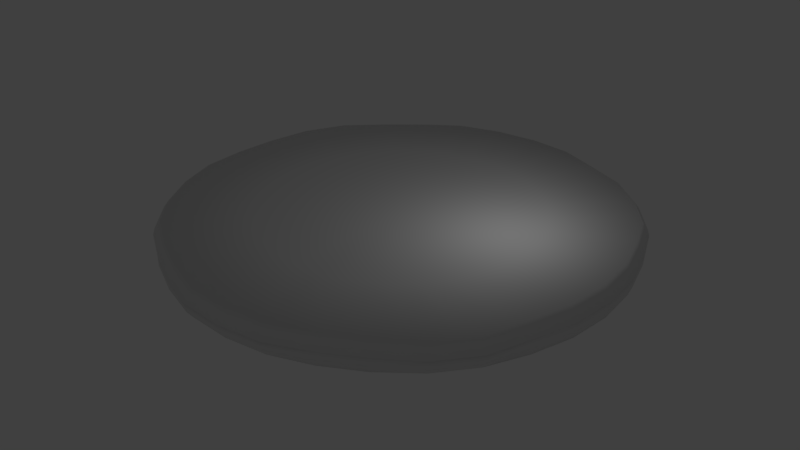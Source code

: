 # Source: pizza3d.blend  (saved by Blender 2.78.0; exported with 4.5.12 LTS)
import bpy
from mathutils import Matrix  # noqa: F401  (used for matrix-valued properties, if any)

bpy.ops.wm.read_factory_settings(use_empty=True)
scene = bpy.context.scene
scene.name = 'Scene'

# ---- collections
col_collection_1 = bpy.data.collections.new('Collection 1'); scene.collection.children.link(col_collection_1)

# ---- world
world_world = bpy.data.worlds.new('World'); scene.world = world_world
world_world.color = (0.05088, 0.05088, 0.05088)
world_world.use_sun_shadow = False
world_world.sun_shadow_jitter_overblur = 0.0
world_world.cycles.sampling_method = 'MANUAL'

# ---- lights
light_lamp = bpy.data.lights.new('Lamp', 'POINT')
light_lamp.transmission_factor = 0.0
light_lamp.cutoff_distance = 30.0
light_lamp.energy = 100.0
light_lamp.shadow_buffer_clip_start = 1.001
light_lamp.shadow_soft_size = 0.1
light_lamp.shadow_maximum_resolution = 0.006
light_lamp.use_absolute_resolution = True

# ---- meshes
me_circle = bpy.data.meshes.new('Circle')
me_circle.from_pydata([(-0.0008066, 1.175, 0.05083), (-0.2293, 1.153, 0.05083), (-0.4491, 1.086, 0.05083), (-0.6149, 0.9707, 0.05083), (-0.7924, 0.825, 0.05083), (-0.9748, 0.6549, 0.05083), (-1.083, 0.4523, 0.05083), (-1.131, 0.2326, 0.05083), (-1.154, 0.004054, 0.05083), (-1.15, -0.2245, 0.05083), (-1.083, -0.4442, 0.05083), (-0.9748, -0.6467, 0.05083), (-0.8291, -0.8243, 0.05083), (-0.6332, -0.9552, 0.05083), (-0.4307, -1.063, 0.05083), (-0.2293, -1.145, 0.05083), (-0.000806, -1.167, 0.05083), (0.2277, -1.145, 0.05083), (0.4218, -1.063, 0.05083), (0.6243, -0.9552, 0.05083), (0.8275, -0.8243, 0.05083), (0.9732, -0.6467, 0.05083), (1.048, -0.4295, 0.05083), (1.115, -0.2098, 0.05083), (1.138, 0.01875, 0.05083), (1.115, 0.2473, 0.05083), (1.048, 0.467, 0.05083), (0.9732, 0.6549, 0.05083), (0.8275, 0.8324, 0.05083), (0.65, 0.978, 0.05083), (0.4401, 1.068, 0.05083), (0.2277, 1.153, 0.05083), (-0.0008065, 0.7333, 0.06042), (-0.1431, 0.7193, 0.06042), (-0.2799, 0.6778, 0.06042), (-0.4059, 0.6104, 0.06042), (-0.5165, 0.5197, 0.06042), (-0.6071, 0.4092, 0.06042), (-0.6745, 0.2831, 0.06042), (-0.716, 0.1463, 0.06042), (-0.73, 0.004054, 0.06042), (-0.716, -0.1382, 0.06042), (-0.6745, -0.275, 0.06042), (-0.6071, -0.4011, 0.06042), (-0.5165, -0.5116, 0.06042), (-0.4059, -0.6023, 0.06042), (-0.2799, -0.6697, 0.06042), (-0.1431, -0.7112, 0.06042), (-0.0008061, -0.7252, 0.06042), (0.1413, -0.7101, 0.05403), (0.2783, -0.6697, 0.06042), (0.4043, -0.6023, 0.06042), (0.5148, -0.5116, 0.06042), (0.6055, -0.4011, 0.06042), (0.6729, -0.275, 0.06042), (0.7144, -0.1382, 0.06042), (0.7284, 0.004055, 0.06042), (0.7144, 0.1463, 0.06042), (0.6729, 0.2831, 0.06042), (0.6055, 0.4092, 0.06042), (0.5148, 0.5197, 0.06042), (0.4043, 0.6104, 0.06042), (0.2783, 0.6778, 0.06042), (0.1415, 0.7193, 0.06042), (-0.0008065, 0.2971, 0.06042), (-0.05797, 0.2915, 0.06042), (-0.1129, 0.2748, 0.06042), (-0.1636, 0.2477, 0.06042), (-0.208, 0.2113, 0.06042), (-0.2445, 0.1669, 0.06042), (-0.2715, 0.1162, 0.06042), (-0.2882, 0.06122, 0.06042), (-0.2938, 0.004054, 0.06042), (-0.2882, -0.05311, 0.06042), (-0.2715, -0.1081, 0.06042), (-0.2445, -0.1587, 0.06042), (-0.208, -0.2032, 0.06042), (-0.1636, -0.2396, 0.06042), (-0.1129, -0.2667, 0.06042), (-0.05797, -0.2833, 0.06042), (-0.0008063, -0.289, 0.06042), (0.05636, -0.2833, 0.06042), (0.1113, -0.2667, 0.06042), (0.162, -0.2396, 0.06042), (0.2064, -0.2032, 0.06042), (0.2428, -0.1587, 0.06042), (0.2699, -0.1081, 0.06042), (0.2866, -0.05311, 0.06042), (0.2922, 0.004054, 0.06042), (0.2866, 0.06122, 0.06042), (0.2699, 0.1162, 0.06042), (0.2428, 0.1669, 0.06042), (0.2064, 0.2113, 0.06042), (0.162, 0.2477, 0.06042), (0.1113, 0.2748, 0.06042), (0.05636, 0.2915, 0.06042), (-0.0008065, 0.004054, 0.06042), (0.1408, -0.7081, 0.04763), (0.1408, -0.7081, 0.04124), (-0.0008066, 1.212, -0.01883), (-0.2364, 1.189, -0.01883), (-0.463, 1.12, -0.01883), (-0.635, 1.001, -0.01883), (-0.818, 0.8507, -0.01883), (-1.005, 0.675, -0.01883), (-1.117, 0.4662, -0.01883), (-1.167, 0.2397, -0.01883), (-1.19, 0.004054, -0.01883), (-1.185, -0.2316, -0.01883), (-1.117, -0.4581, -0.01883), (-1.005, -0.6669, -0.01883), (-0.8548, -0.8499, -0.01883), (-0.6534, -0.9854, -0.01883), (-0.4446, -1.097, -0.01883), (-0.2364, -1.18, -0.01883), (-0.0008059, -1.204, -0.01883), (0.2348, -1.18, -0.01883), (0.4356, -1.097, -0.01883), (0.6444, -0.9854, -0.01883), (0.8532, -0.8499, -0.01883), (1.003, -0.6669, -0.01883), (1.082, -0.4434, -0.01883), (1.151, -0.2169, -0.01883), (1.174, 0.01875, -0.01883), (1.151, 0.2544, -0.01883), (1.082, 0.4809, -0.01883), (1.003, 0.675, -0.01883), (0.8532, 0.858, -0.01883), (0.6702, 1.008, -0.01883), (0.454, 1.101, -0.01883), (0.2348, 1.189, -0.01883), (0.1408, -0.7081, -0.01967), (0.1408, -0.7081, -0.01883), (0.1408, -0.7081, -0.01967), (-0.0008066, 1.175, -0.1011), (-0.2293, 1.153, -0.1011), (-0.4491, 1.086, -0.1011), (-0.6412, 0.976, -0.1011), (-0.8187, 0.8303, -0.1011), (-0.9748, 0.6549, -0.1011), (-1.083, 0.4523, -0.1011), (-1.144, 0.2326, -0.1011), (-1.167, 0.004054, -0.1011), (-1.15, -0.2245, -0.1011), (-1.083, -0.4442, -0.1011), (-0.9748, -0.6467, -0.1011), (-0.8291, -0.8243, -0.1011), (-0.6464, -0.9658, -0.1011), (-0.4439, -1.074, -0.1011), (-0.2293, -1.145, -0.1011), (-0.000806, -1.167, -0.1011), (0.2277, -1.145, -0.1011), (0.4402, -1.074, -0.1011), (0.6427, -0.9658, -0.1011), (0.8275, -0.8243, -0.1011), (0.9732, -0.6467, -0.1011), (1.072, -0.4401, -0.1011), (1.139, -0.2203, -0.1011), (1.161, 0.008226, -0.1011), (1.139, 0.2368, -0.1011), (1.072, 0.4565, -0.1011), (0.9732, 0.6549, -0.1011), (0.8275, 0.8324, -0.1011), (0.65, 0.978, -0.1011), (0.4454, 1.081, -0.1011), (0.2277, 1.153, -0.1011), (-0.0008065, 0.7333, -0.1132), (-0.1431, 0.7193, -0.1132), (-0.2799, 0.6778, -0.1132), (-0.4059, 0.6104, -0.1132), (-0.5165, 0.5197, -0.1132), (-0.6071, 0.4092, -0.1132), (-0.6745, 0.2831, -0.1132), (-0.716, 0.1463, -0.1132), (-0.73, 0.004054, -0.1132), (-0.716, -0.1382, -0.1132), (-0.6745, -0.275, -0.1132), (-0.6071, -0.4011, -0.1132), (-0.5165, -0.5116, -0.1132), (-0.4059, -0.6023, -0.1132), (-0.2799, -0.6697, -0.1132), (-0.1431, -0.7112, -0.1132), (-0.0008061, -0.7252, -0.1132), (0.1413, -0.7101, -0.1051), (0.2783, -0.6697, -0.1132), (0.4043, -0.6023, -0.1132), (0.5148, -0.5116, -0.1132), (0.6055, -0.4011, -0.1132), (0.6729, -0.275, -0.1132), (0.7144, -0.1382, -0.1132), (0.7284, 0.004055, -0.1132), (0.7144, 0.1463, -0.1132), (0.6729, 0.2831, -0.1132), (0.6055, 0.4092, -0.1132), (0.5148, 0.5197, -0.1132), (0.4043, 0.6104, -0.1132), (0.2783, 0.6778, -0.1132), (0.1415, 0.7193, -0.1132), (-0.0008065, 0.2971, -0.1132), (-0.05797, 0.2915, -0.1132), (-0.1129, 0.2748, -0.1132), (-0.1636, 0.2477, -0.1132), (-0.208, 0.2113, -0.1132), (-0.2445, 0.1669, -0.1132), (-0.2715, 0.1162, -0.1132), (-0.2882, 0.06122, -0.1132), (-0.2938, 0.004054, -0.1132), (-0.2882, -0.05311, -0.1132), (-0.2715, -0.1081, -0.1132), (-0.2445, -0.1587, -0.1132), (-0.208, -0.2032, -0.1132), (-0.1636, -0.2396, -0.1132), (-0.1129, -0.2667, -0.1132), (-0.05797, -0.2833, -0.1132), (-0.0008063, -0.289, -0.1132), (0.05636, -0.2833, -0.1132), (0.1113, -0.2667, -0.1132), (0.162, -0.2396, -0.1132), (0.2064, -0.2032, -0.1132), (0.2428, -0.1587, -0.1132), (0.2699, -0.1081, -0.1132), (0.2866, -0.05311, -0.1132), (0.2922, 0.004054, -0.1132), (0.2866, 0.06122, -0.1132), (0.2699, 0.1162, -0.1132), (0.2428, 0.1669, -0.1132), (0.2064, 0.2113, -0.1132), (0.162, 0.2477, -0.1132), (0.1113, 0.2748, -0.1132), (0.05636, 0.2915, -0.1132), (-0.0008065, 0.004054, -0.1132), (0.1408, -0.7081, -0.09707), (0.1408, -0.7081, -0.08899), (-0.0008066, 1.212, -0.01883), (-0.2364, 1.189, -0.01883), (-0.463, 1.12, -0.01883), (-0.635, 1.001, -0.01883), (-0.818, 0.8507, -0.01883), (-1.005, 0.675, -0.01883), (-1.117, 0.4662, -0.01883), (-1.167, 0.2397, -0.01883), (-1.19, 0.004054, -0.01883), (-1.185, -0.2316, -0.01883), (-1.117, -0.4581, -0.01883), (-1.005, -0.6669, -0.01883), (-0.8548, -0.8499, -0.01883), (-0.6534, -0.9854, -0.01883), (-0.4446, -1.097, -0.01883), (-0.2364, -1.18, -0.01883), (-0.0008059, -1.204, -0.01883), (0.2348, -1.18, -0.01883), (0.4356, -1.097, -0.01883), (0.6444, -0.9854, -0.01883), (0.8532, -0.8499, -0.01883), (1.003, -0.6669, -0.01883), (1.082, -0.4434, -0.01883), (1.151, -0.2169, -0.01883), (1.174, 0.01875, -0.01883), (1.151, 0.2544, -0.01883), (1.082, 0.4809, -0.01883), (1.003, 0.675, -0.01883), (0.8532, 0.858, -0.01883), (0.6702, 1.008, -0.01883), (0.454, 1.101, -0.01883), (0.2348, 1.189, -0.01883), (-1.165, 0.2383, -0.06413), (0.8484, -0.8451, -0.06413), (-1.11, 0.4636, -0.06413), (0.6473, -0.9836, -0.06413), (-0.9994, 0.6713, -0.06413), (0.4396, -1.095, -0.06413), (0.2335, 1.182, -0.06413), (-0.8226, 0.8478, -0.06413), (0.2335, -1.174, -0.06413), (0.4533, 1.1, -0.06413), (-0.6407, 0.9971, -0.06413), (-0.0008059, -1.197, -0.06413), (0.6664, 1.003, -0.06413), (-0.4604, 1.114, -0.06413), (-0.2351, -1.174, -0.06413), (0.8484, 0.8533, -0.06413), (-0.2351, 1.182, -0.06413), (-0.0008066, 1.205, -0.06413), (-0.4467, -1.095, -0.06413), (0.9977, 0.6713, -0.06413), (-0.6543, -0.9836, -0.06413), (1.084, 0.4746, -0.06413), (-0.85, -0.8451, -0.06413), (1.152, 0.2493, -0.06413), (-0.9994, -0.6632, -0.06413), (1.176, 0.015, -0.06413), (-1.11, -0.4555, -0.06413), (1.152, -0.2193, -0.06413), (-1.179, -0.2302, -0.06413), (-1.188, 0.004054, -0.06413), (1.084, -0.4446, -0.06413), (0.9978, -0.6632, -0.06413), (-0.4407, -1.088, 0.01556), (-0.2344, -1.17, 0.01556), (-0.2344, 1.178, 0.01556), (-0.459, 1.11, 0.01556), (0.8459, 0.8508, 0.01556), (0.6644, 0.9997, 0.01556), (-0.0008059, -1.193, 0.01556), (-0.6293, 0.9923, 0.01556), (0.4501, 1.092, 0.01556), (0.2328, -1.17, 0.01556), (-0.8108, 0.8434, 0.01556), (0.2328, 1.178, 0.01556), (0.4317, -1.088, 0.01556), (-0.9964, 0.6693, 0.01556), (-0.0008066, 1.201, 0.01556), (0.6387, -0.9769, 0.01556), (-1.107, 0.4623, 0.01556), (0.8459, -0.8426, 0.01556), (-1.157, 0.2377, 0.01556), (0.9948, -0.6612, 0.01556), (-1.18, 0.004054, 0.01556), (1.072, -0.4395, 0.01556), (-1.175, -0.2296, 0.01556), (1.141, -0.2149, 0.01556), (-1.107, -0.4542, 0.01556), (1.164, 0.01875, 0.01556), (-0.9964, -0.6612, 0.01556), (1.141, 0.2524, 0.01556), (-0.8475, -0.8426, 0.01556), (1.072, 0.477, 0.01556), (-0.6477, -0.9769, 0.01556), (0.9948, 0.6693, 0.01556)], [], [(15, 47, 46, 14), (2, 34, 33, 1), (29, 61, 60, 28), (16, 48, 47, 15), (3, 35, 34, 2), (30, 62, 61, 29), (17, 49, 48, 16), (4, 36, 35, 3), (31, 63, 62, 30), (18, 50, 49, 17), (5, 37, 36, 4), (0, 32, 63, 31), (19, 51, 50, 18), (6, 38, 37, 5), (20, 52, 51, 19), (7, 39, 38, 6), (21, 53, 52, 20), (8, 40, 39, 7), (22, 54, 53, 21), (9, 41, 40, 8), (23, 55, 54, 22), (10, 42, 41, 9), (24, 56, 55, 23), (11, 43, 42, 10), (25, 57, 56, 24), (12, 44, 43, 11), (26, 58, 57, 25), (13, 45, 44, 12), (27, 59, 58, 26), (14, 46, 45, 13), (1, 33, 32, 0), (28, 60, 59, 27), (42, 74, 73, 41), (56, 88, 87, 55), (43, 75, 74, 42), (57, 89, 88, 56), (44, 76, 75, 43), (58, 90, 89, 57), (45, 77, 76, 44), (59, 91, 90, 58), (46, 78, 77, 45), (33, 65, 64, 32), (60, 92, 91, 59), (47, 79, 78, 46), (34, 66, 65, 33), (61, 93, 92, 60), (48, 80, 79, 47), (35, 67, 66, 34), (62, 94, 93, 61), (49, 81, 80, 48), (36, 68, 67, 35), (63, 95, 94, 62), (50, 82, 81, 49), (37, 69, 68, 36), (32, 64, 95, 63), (51, 83, 82, 50), (38, 70, 69, 37), (52, 84, 83, 51), (39, 71, 70, 38), (53, 85, 84, 52), (40, 72, 71, 39), (54, 86, 85, 53), (41, 73, 72, 40), (55, 87, 86, 54), (77, 96, 76), (91, 96, 90), (78, 96, 77), (65, 96, 64), (92, 96, 91), (79, 96, 78), (66, 96, 65), (93, 96, 92), (80, 96, 79), (67, 96, 66), (94, 96, 93), (81, 96, 80), (68, 96, 67), (95, 96, 94), (82, 96, 81), (69, 96, 68), (64, 96, 95), (83, 96, 82), (70, 96, 69), (84, 96, 83), (71, 96, 70), (85, 96, 84), (72, 96, 71), (86, 96, 85), (73, 96, 72), (87, 96, 86), (74, 96, 73), (88, 96, 87), (75, 96, 74), (89, 96, 88), (76, 96, 75), (90, 96, 89), (294, 265, 141, 142), (296, 266, 154, 155), (265, 267, 140, 141), (266, 268, 153, 154), (132, 133, 232, 231), (267, 269, 139, 140), (268, 270, 152, 153), (131, 132, 231, 183), (282, 271, 165, 134), (269, 272, 138, 139), (270, 273, 151, 152), (271, 274, 164, 165), (272, 275, 137, 138), (273, 276, 150, 151), (274, 277, 163, 164), (275, 278, 136, 137), (276, 279, 149, 150), (277, 280, 162, 163), (278, 281, 135, 136), (279, 283, 148, 149), (280, 284, 161, 162), (281, 282, 134, 135), (283, 285, 147, 148), (284, 286, 160, 161), (285, 287, 146, 147), (286, 288, 159, 160), (287, 289, 145, 146), (288, 290, 158, 159), (289, 291, 144, 145), (290, 292, 157, 158), (291, 293, 143, 144), (292, 295, 156, 157), (293, 294, 142, 143), (295, 296, 155, 156), (298, 297, 113, 114), (300, 299, 100, 101), (302, 301, 127, 128), (303, 298, 114, 115), (304, 300, 101, 102), (305, 302, 128, 129), (306, 303, 115, 116), (307, 304, 102, 103), (308, 305, 129, 130), (309, 306, 116, 117), (310, 307, 103, 104), (311, 308, 130, 99), (49, 97, 132, 131), (312, 309, 117, 118), (313, 310, 104, 105), (97, 98, 133, 132), (314, 312, 118, 119), (315, 313, 105, 106), (316, 314, 119, 120), (317, 315, 106, 107), (318, 316, 120, 121), (319, 317, 107, 108), (320, 318, 121, 122), (321, 319, 108, 109), (322, 320, 122, 123), (323, 321, 109, 110), (324, 322, 123, 124), (325, 323, 110, 111), (326, 324, 124, 125), (327, 325, 111, 112), (328, 326, 125, 126), (297, 327, 112, 113), (299, 311, 99, 100), (301, 328, 126, 127), (149, 148, 180, 181), (136, 135, 167, 168), (163, 162, 194, 195), (150, 149, 181, 182), (137, 136, 168, 169), (164, 163, 195, 196), (151, 150, 182, 183), (138, 137, 169, 170), (165, 164, 196, 197), (152, 151, 183, 184), (139, 138, 170, 171), (134, 165, 197, 166), (153, 152, 184, 185), (140, 139, 171, 172), (154, 153, 185, 186), (141, 140, 172, 173), (155, 154, 186, 187), (142, 141, 173, 174), (156, 155, 187, 188), (143, 142, 174, 175), (157, 156, 188, 189), (144, 143, 175, 176), (158, 157, 189, 190), (145, 144, 176, 177), (159, 158, 190, 191), (146, 145, 177, 178), (160, 159, 191, 192), (147, 146, 178, 179), (161, 160, 192, 193), (148, 147, 179, 180), (135, 134, 166, 167), (162, 161, 193, 194), (176, 175, 207, 208), (190, 189, 221, 222), (177, 176, 208, 209), (191, 190, 222, 223), (178, 177, 209, 210), (192, 191, 223, 224), (179, 178, 210, 211), (193, 192, 224, 225), (180, 179, 211, 212), (167, 166, 198, 199), (194, 193, 225, 226), (181, 180, 212, 213), (168, 167, 199, 200), (195, 194, 226, 227), (182, 181, 213, 214), (169, 168, 200, 201), (196, 195, 227, 228), (183, 182, 214, 215), (170, 169, 201, 202), (197, 196, 228, 229), (184, 183, 215, 216), (171, 170, 202, 203), (166, 197, 229, 198), (185, 184, 216, 217), (172, 171, 203, 204), (186, 185, 217, 218), (173, 172, 204, 205), (187, 186, 218, 219), (174, 173, 205, 206), (188, 187, 219, 220), (175, 174, 206, 207), (189, 188, 220, 221), (211, 210, 230), (225, 224, 230), (212, 211, 230), (199, 198, 230), (226, 225, 230), (213, 212, 230), (200, 199, 230), (227, 226, 230), (214, 213, 230), (201, 200, 230), (228, 227, 230), (215, 214, 230), (202, 201, 230), (229, 228, 230), (216, 215, 230), (203, 202, 230), (198, 229, 230), (217, 216, 230), (204, 203, 230), (218, 217, 230), (205, 204, 230), (219, 218, 230), (206, 205, 230), (220, 219, 230), (207, 206, 230), (221, 220, 230), (208, 207, 230), (222, 221, 230), (209, 208, 230), (223, 222, 230), (210, 209, 230), (224, 223, 230), (121, 120, 254, 255), (108, 107, 241, 242), (122, 121, 255, 256), (109, 108, 242, 243), (123, 122, 256, 257), (110, 109, 243, 244), (124, 123, 257, 258), (111, 110, 244, 245), (125, 124, 258, 259), (112, 111, 245, 246), (126, 125, 259, 260), (113, 112, 246, 247), (100, 99, 233, 234), (127, 126, 260, 261), (114, 113, 247, 248), (101, 100, 234, 235), (128, 127, 261, 262), (115, 114, 248, 249), (102, 101, 235, 236), (129, 128, 262, 263), (116, 115, 249, 250), (103, 102, 236, 237), (130, 129, 263, 264), (117, 116, 250, 251), (104, 103, 237, 238), (99, 130, 264, 233), (118, 117, 251, 252), (105, 104, 238, 239), (119, 118, 252, 253), (106, 105, 239, 240), (120, 119, 253, 254), (107, 106, 240, 241), (121, 120, 296, 295), (108, 107, 294, 293), (122, 121, 295, 292), (109, 108, 293, 291), (123, 122, 292, 290), (110, 109, 291, 289), (124, 123, 290, 288), (111, 110, 289, 287), (125, 124, 288, 286), (112, 111, 287, 285), (126, 125, 286, 284), (113, 112, 285, 283), (100, 99, 282, 281), (127, 126, 284, 280), (114, 113, 283, 279), (101, 100, 281, 278), (128, 127, 280, 277), (115, 114, 279, 276), (102, 101, 278, 275), (129, 128, 277, 274), (116, 115, 276, 273), (103, 102, 275, 272), (130, 129, 274, 271), (117, 116, 273, 270), (104, 103, 272, 269), (99, 130, 271, 282), (118, 117, 270, 268), (105, 104, 269, 267), (119, 118, 268, 266), (106, 105, 267, 265), (120, 119, 266, 296), (107, 106, 265, 294), (28, 27, 328, 301), (1, 0, 311, 299), (14, 13, 327, 297), (27, 26, 326, 328), (13, 12, 325, 327), (26, 25, 324, 326), (12, 11, 323, 325), (25, 24, 322, 324), (11, 10, 321, 323), (24, 23, 320, 322), (10, 9, 319, 321), (23, 22, 318, 320), (9, 8, 317, 319), (22, 21, 316, 318), (8, 7, 315, 317), (21, 20, 314, 316), (7, 6, 313, 315), (20, 19, 312, 314), (6, 5, 310, 313), (19, 18, 309, 312), (0, 31, 308, 311), (5, 4, 307, 310), (18, 17, 306, 309), (31, 30, 305, 308), (4, 3, 304, 307), (17, 16, 303, 306), (30, 29, 302, 305), (3, 2, 300, 304), (16, 15, 298, 303), (29, 28, 301, 302), (2, 1, 299, 300), (15, 14, 297, 298)])
me_circle.polygons.foreach_set('use_smooth', [True] * 356)
_uv = me_circle.uv_layers.new(name='UVMap')
_uv.uv.foreach_set('vector', [0.4639, 0.14, 0.5291, 0.1825, 0.5198, 0.2094, 0.4519, 0.1817, 0.7319, 0.4627, 0.6966, 0.3841, 0.7168, 0.3679, 0.7641, 0.437, 0.8354, 0.276, 0.7615, 0.2675, 0.7614, 0.2383, 0.8354, 0.2295, 0.4852, 0.1016, 0.5426, 0.1583, 0.5291, 0.1825, 0.4639, 0.14, 0.6993, 0.4754, 0.6741, 0.3954, 0.6966, 0.3841, 0.7319, 0.4627, 0.8256, 0.3214, 0.7567, 0.2961, 0.7615, 0.2675, 0.8354, 0.276, 0.5126, 0.06901, 0.56, 0.1378, 0.5426, 0.1583, 0.4852, 0.1016, 0.6603, 0.4846, 0.6503, 0.401, 0.6741, 0.3954, 0.6993, 0.4754, 0.8128, 0.3655, 0.7474, 0.3229, 0.7567, 0.2961, 0.8256, 0.3214, 0.5436, 0.04776, 0.58, 0.1214, 0.56, 0.1378, 0.5126, 0.06901, 0.6182, 0.4893, 0.626, 0.4009, 0.6503, 0.401, 0.6603, 0.4846, 0.7914, 0.4041, 0.7339, 0.3472, 0.7474, 0.3229, 0.8128, 0.3655, 0.5801, 0.02965, 0.6025, 0.1103, 0.58, 0.1214, 0.5436, 0.04776, 0.5807, 0.4803, 0.6022, 0.3951, 0.626, 0.4009, 0.6182, 0.4893, 0.6194, 0.01642, 0.6262, 0.1047, 0.6025, 0.1103, 0.5801, 0.02965, 0.5464, 0.4606, 0.5798, 0.384, 0.6022, 0.3951, 0.5807, 0.4803, 0.6574, 0.01666, 0.6505, 0.1047, 0.6262, 0.1047, 0.6194, 0.01642, 0.5137, 0.4342, 0.5596, 0.3677, 0.5798, 0.384, 0.5464, 0.4606, 0.6943, 0.03073, 0.6742, 0.1103, 0.6505, 0.1047, 0.6574, 0.01666, 0.485, 0.4032, 0.5425, 0.347, 0.5596, 0.3677, 0.5137, 0.4342, 0.7304, 0.0493, 0.6966, 0.1215, 0.6742, 0.1103, 0.6943, 0.03073, 0.4635, 0.3648, 0.5291, 0.3228, 0.5425, 0.347, 0.485, 0.4032, 0.7628, 0.07547, 0.7169, 0.1377, 0.6966, 0.1215, 0.7304, 0.0493, 0.4487, 0.3219, 0.5198, 0.2959, 0.5291, 0.3228, 0.4635, 0.3648, 0.7903, 0.1086, 0.734, 0.1584, 0.7169, 0.1377, 0.7628, 0.07547, 0.4413, 0.2763, 0.5151, 0.2673, 0.5198, 0.2959, 0.4487, 0.3219, 0.8123, 0.1478, 0.7475, 0.1827, 0.734, 0.1584, 0.7903, 0.1086, 0.444, 0.2283, 0.515, 0.2381, 0.5151, 0.2673, 0.4413, 0.2763, 0.8278, 0.1843, 0.7567, 0.2096, 0.7475, 0.1827, 0.8123, 0.1478, 0.4519, 0.1817, 0.5198, 0.2094, 0.515, 0.2381, 0.444, 0.2283, 0.7641, 0.437, 0.7168, 0.3679, 0.7339, 0.3472, 0.7914, 0.4041, 0.8354, 0.2295, 0.7614, 0.2383, 0.7567, 0.2096, 0.8278, 0.1843, 0.5291, 0.3228, 0.5944, 0.2809, 0.5998, 0.2907, 0.5425, 0.347, 0.7169, 0.1377, 0.6698, 0.2065, 0.6617, 0.2, 0.6966, 0.1215, 0.5198, 0.2959, 0.5907, 0.2701, 0.5944, 0.2809, 0.5291, 0.3228, 0.734, 0.1584, 0.6767, 0.2148, 0.6698, 0.2065, 0.7169, 0.1377, 0.5151, 0.2673, 0.5888, 0.2586, 0.5907, 0.2701, 0.5198, 0.2959, 0.7475, 0.1827, 0.6822, 0.2246, 0.6767, 0.2148, 0.734, 0.1584, 0.515, 0.2381, 0.5888, 0.2468, 0.5888, 0.2586, 0.5151, 0.2673, 0.7567, 0.2096, 0.6859, 0.2354, 0.6822, 0.2246, 0.7475, 0.1827, 0.5198, 0.2094, 0.5907, 0.2353, 0.5888, 0.2468, 0.515, 0.2381, 0.7168, 0.3679, 0.6698, 0.299, 0.6767, 0.2907, 0.7339, 0.3472, 0.7614, 0.2383, 0.6878, 0.2469, 0.6859, 0.2354, 0.7567, 0.2096, 0.5291, 0.1825, 0.5944, 0.2245, 0.5907, 0.2353, 0.5198, 0.2094, 0.6966, 0.3841, 0.6617, 0.3055, 0.6698, 0.299, 0.7168, 0.3679, 0.7615, 0.2675, 0.6878, 0.2587, 0.6878, 0.2469, 0.7614, 0.2383, 0.5426, 0.1583, 0.5998, 0.2148, 0.5944, 0.2245, 0.5291, 0.1825, 0.6741, 0.3954, 0.6527, 0.31, 0.6617, 0.3055, 0.6966, 0.3841, 0.7567, 0.2961, 0.6859, 0.2701, 0.6878, 0.2587, 0.7615, 0.2675, 0.56, 0.1378, 0.6067, 0.2065, 0.5998, 0.2148, 0.5426, 0.1583, 0.6503, 0.401, 0.6431, 0.3123, 0.6527, 0.31, 0.6741, 0.3954, 0.7474, 0.3229, 0.6821, 0.281, 0.6859, 0.2701, 0.7567, 0.2961, 0.58, 0.1214, 0.6148, 0.2, 0.6067, 0.2065, 0.56, 0.1378, 0.626, 0.4009, 0.6333, 0.3123, 0.6431, 0.3123, 0.6503, 0.401, 0.7339, 0.3472, 0.6767, 0.2907, 0.6821, 0.281, 0.7474, 0.3229, 0.6025, 0.1103, 0.6239, 0.1955, 0.6148, 0.2, 0.58, 0.1214, 0.6022, 0.3951, 0.6238, 0.31, 0.6333, 0.3123, 0.626, 0.4009, 0.6262, 0.1047, 0.6334, 0.1932, 0.6239, 0.1955, 0.6025, 0.1103, 0.5798, 0.384, 0.6148, 0.3055, 0.6238, 0.31, 0.6022, 0.3951, 0.6505, 0.1047, 0.6432, 0.1932, 0.6334, 0.1932, 0.6262, 0.1047, 0.5596, 0.3677, 0.6067, 0.299, 0.6148, 0.3055, 0.5798, 0.384, 0.6742, 0.1103, 0.6527, 0.1955, 0.6432, 0.1932, 0.6505, 0.1047, 0.5425, 0.347, 0.5998, 0.2907, 0.6067, 0.299, 0.5596, 0.3677, 0.6966, 0.1215, 0.6617, 0.2, 0.6527, 0.1955, 0.6742, 0.1103, 0.5888, 0.2468, 0.6383, 0.2528, 0.5888, 0.2586, 0.6859, 0.2354, 0.6383, 0.2528, 0.6822, 0.2246, 0.5907, 0.2353, 0.6383, 0.2528, 0.5888, 0.2468, 0.6698, 0.299, 0.6383, 0.2528, 0.6767, 0.2907, 0.6878, 0.2469, 0.6383, 0.2528, 0.6859, 0.2354, 0.5944, 0.2245, 0.6383, 0.2528, 0.5907, 0.2353, 0.6617, 0.3055, 0.6383, 0.2528, 0.6698, 0.299, 0.6878, 0.2587, 0.6383, 0.2528, 0.6878, 0.2469, 0.5998, 0.2148, 0.6383, 0.2528, 0.5944, 0.2245, 0.6527, 0.31, 0.6383, 0.2528, 0.6617, 0.3055, 0.6859, 0.2701, 0.6383, 0.2528, 0.6878, 0.2587, 0.6067, 0.2065, 0.6383, 0.2528, 0.5998, 0.2148, 0.6431, 0.3123, 0.6383, 0.2528, 0.6527, 0.31, 0.6821, 0.281, 0.6383, 0.2528, 0.6859, 0.2701, 0.6148, 0.2, 0.6383, 0.2528, 0.6067, 0.2065, 0.6333, 0.3123, 0.6383, 0.2528, 0.6431, 0.3123, 0.6767, 0.2907, 0.6383, 0.2528, 0.6821, 0.281, 0.6239, 0.1955, 0.6383, 0.2528, 0.6148, 0.2, 0.6238, 0.31, 0.6383, 0.2528, 0.6333, 0.3123, 0.6334, 0.1932, 0.6383, 0.2528, 0.6239, 0.1955, 0.6148, 0.3055, 0.6383, 0.2528, 0.6238, 0.31, 0.6432, 0.1932, 0.6383, 0.2528, 0.6334, 0.1932, 0.6067, 0.299, 0.6383, 0.2528, 0.6148, 0.3055, 0.6527, 0.1955, 0.6383, 0.2528, 0.6432, 0.1932, 0.5998, 0.2907, 0.6383, 0.2528, 0.6067, 0.299, 0.6617, 0.2, 0.6383, 0.2528, 0.6527, 0.1955, 0.5944, 0.2809, 0.6383, 0.2528, 0.5998, 0.2907, 0.6698, 0.2065, 0.6383, 0.2528, 0.6617, 0.2, 0.5907, 0.2701, 0.6383, 0.2528, 0.5944, 0.2809, 0.6767, 0.2148, 0.6383, 0.2528, 0.6698, 0.2065, 0.5888, 0.2586, 0.6383, 0.2528, 0.5907, 0.2701, 0.6822, 0.2246, 0.6383, 0.2528, 0.6767, 0.2148, 0.194, 0.009985, 0.235, 0.01028, 0.234, 0.01911, 0.1946, 0.01895, 0.1161, 0.4733, 0.08285, 0.4464, 0.08804, 0.4389, 0.1199, 0.4647, 0.235, 0.01028, 0.2743, 0.01838, 0.2718, 0.02772, 0.234, 0.01911, 0.08285, 0.4464, 0.05463, 0.4091, 0.06083, 0.4047, 0.08804, 0.4389, 0.4269, 0.5214, 0.4269, 0.5181, 0.4269, 0.5148, 0.4271, 0.5081, 0.2743, 0.01838, 0.3112, 0.03751, 0.3073, 0.0461, 0.2718, 0.02772, 0.05463, 0.4091, 0.03219, 0.3683, 0.03918, 0.3658, 0.06083, 0.4047, 0.4271, 0.5148, 0.4269, 0.5214, 0.4271, 0.5081, 0.4273, 0.5074, 0.4192, 0.2318, 0.419, 0.2806, 0.4108, 0.2796, 0.411, 0.2328, 0.3112, 0.03751, 0.3453, 0.06868, 0.3395, 0.0738, 0.3073, 0.0461, 0.03219, 0.3683, 0.01618, 0.3271, 0.02392, 0.3242, 0.03918, 0.3658, 0.419, 0.2806, 0.4096, 0.3284, 0.4025, 0.3258, 0.4108, 0.2796, 0.3453, 0.06868, 0.3739, 0.1036, 0.3671, 0.1071, 0.3395, 0.0738, 0.01618, 0.3271, 0.008167, 0.2799, 0.01628, 0.2789, 0.02392, 0.3242, 0.4096, 0.3284, 0.3951, 0.3741, 0.3879, 0.3694, 0.4025, 0.3258, 0.3739, 0.1036, 0.3958, 0.1394, 0.3887, 0.1439, 0.3671, 0.1071, 0.008167, 0.2799, 0.008197, 0.2314, 0.01631, 0.2323, 0.01628, 0.2789, 0.3951, 0.3741, 0.3724, 0.4142, 0.3661, 0.4079, 0.3879, 0.3694, 0.3958, 0.1394, 0.4112, 0.184, 0.4034, 0.1869, 0.3887, 0.1439, 0.008197, 0.2314, 0.01715, 0.1858, 0.0244, 0.1873, 0.01631, 0.2323, 0.3724, 0.4142, 0.3434, 0.4482, 0.3382, 0.4405, 0.3661, 0.4079, 0.4112, 0.184, 0.4192, 0.2318, 0.411, 0.2328, 0.4034, 0.1869, 0.01715, 0.1858, 0.03265, 0.1404, 0.03935, 0.1439, 0.0244, 0.1873, 0.3434, 0.4482, 0.3113, 0.4709, 0.3062, 0.4643, 0.3382, 0.4405, 0.03265, 0.1404, 0.05393, 0.09797, 0.06024, 0.1041, 0.03935, 0.1439, 0.3113, 0.4709, 0.2736, 0.4886, 0.2701, 0.4812, 0.3062, 0.4643, 0.05393, 0.09797, 0.08229, 0.06342, 0.08754, 0.071, 0.06024, 0.1041, 0.2736, 0.4886, 0.2342, 0.4975, 0.2325, 0.4895, 0.2701, 0.4812, 0.08229, 0.06342, 0.116, 0.03618, 0.1199, 0.0449, 0.08754, 0.071, 0.2342, 0.4975, 0.1942, 0.4975, 0.1942, 0.4894, 0.2325, 0.4895, 0.116, 0.03618, 0.1537, 0.01767, 0.1561, 0.02713, 0.1199, 0.0449, 0.1942, 0.4975, 0.1543, 0.4887, 0.1561, 0.4807, 0.1942, 0.4894, 0.1537, 0.01767, 0.194, 0.009985, 0.1946, 0.01895, 0.1561, 0.02713, 0.1543, 0.4887, 0.1161, 0.4733, 0.1199, 0.4647, 0.1561, 0.4807, 0.4573, 0.1358, 0.4446, 0.1791, 0.4385, 0.1769, 0.4518, 0.1323, 0.7354, 0.4706, 0.7689, 0.444, 0.7729, 0.4498, 0.7383, 0.4774, 0.8429, 0.2769, 0.8429, 0.2286, 0.8492, 0.2278, 0.8492, 0.2777, 0.4794, 0.09582, 0.4573, 0.1358, 0.4518, 0.1323, 0.4745, 0.09105, 0.7015, 0.4842, 0.7354, 0.4706, 0.7383, 0.4774, 0.7032, 0.4916, 0.833, 0.3241, 0.8429, 0.2769, 0.8492, 0.2777, 0.8391, 0.3263, 0.5079, 0.06201, 0.4794, 0.09582, 0.4745, 0.09105, 0.504, 0.05608, 0.6611, 0.4939, 0.7015, 0.4842, 0.7032, 0.4916, 0.6619, 0.5015, 0.8194, 0.3697, 0.833, 0.3241, 0.8391, 0.3263, 0.8249, 0.3732, 0.54, 0.03964, 0.5079, 0.06201, 0.504, 0.05608, 0.5371, 0.03285, 0.6175, 0.4982, 0.6611, 0.4939, 0.6619, 0.5015, 0.6171, 0.5056, 0.7973, 0.4098, 0.8194, 0.3697, 0.8249, 0.3732, 0.8022, 0.4145, 0.4273, 0.5294, 0.4269, 0.5281, 0.4269, 0.5214, 0.4271, 0.5148, 0.5779, 0.02084, 0.54, 0.03964, 0.5371, 0.03285, 0.5759, 0.01357, 0.5786, 0.489, 0.6175, 0.4982, 0.6171, 0.5056, 0.5767, 0.4962, 0.4269, 0.5281, 0.4269, 0.5248, 0.4269, 0.5181, 0.4269, 0.5214, 0.6186, 0.007516, 0.5779, 0.02084, 0.5759, 0.01357, 0.6179, 0.0001374, 0.5428, 0.4687, 0.5786, 0.489, 0.5767, 0.4962, 0.5397, 0.4754, 0.6582, 0.007749, 0.6186, 0.007516, 0.6179, 0.0001374, 0.6589, 0.000284, 0.5089, 0.4413, 0.5428, 0.4687, 0.5397, 0.4754, 0.5049, 0.4472, 0.6966, 0.02196, 0.6582, 0.007749, 0.6589, 0.000284, 0.6987, 0.01477, 0.4792, 0.4089, 0.5089, 0.4413, 0.5049, 0.4472, 0.4745, 0.4137, 0.734, 0.04129, 0.6966, 0.02196, 0.6987, 0.01477, 0.737, 0.03465, 0.4569, 0.3691, 0.4792, 0.4089, 0.4745, 0.4137, 0.4514, 0.3727, 0.7676, 0.06841, 0.734, 0.04129, 0.737, 0.03465, 0.7715, 0.06255, 0.4415, 0.3245, 0.4569, 0.3691, 0.4514, 0.3727, 0.4355, 0.3267, 0.7962, 0.1028, 0.7676, 0.06841, 0.7715, 0.06255, 0.8011, 0.09793, 0.4338, 0.2772, 0.4415, 0.3245, 0.4355, 0.3267, 0.4275, 0.2778, 0.819, 0.1434, 0.7962, 0.1028, 0.8011, 0.09793, 0.8246, 0.1396, 0.4364, 0.2274, 0.4338, 0.2772, 0.4275, 0.2778, 0.4301, 0.2265, 0.8349, 0.1817, 0.819, 0.1434, 0.8246, 0.1396, 0.8408, 0.1793, 0.4446, 0.1791, 0.4364, 0.2274, 0.4301, 0.2265, 0.4385, 0.1769, 0.7689, 0.444, 0.7973, 0.4098, 0.8022, 0.4145, 0.7729, 0.4498, 0.8429, 0.2286, 0.8349, 0.1817, 0.8408, 0.1793, 0.8492, 0.2278, 0.01631, 0.2323, 0.0244, 0.1873, 0.09507, 0.2122, 0.09033, 0.2408, 0.3887, 0.1439, 0.4034, 0.1869, 0.332, 0.2129, 0.3228, 0.1859, 0.3879, 0.3694, 0.3661, 0.4079, 0.3086, 0.3505, 0.3223, 0.3264, 0.01628, 0.2789, 0.01631, 0.2323, 0.09033, 0.2408, 0.09032, 0.2699, 0.3671, 0.1071, 0.3887, 0.1439, 0.3228, 0.1859, 0.3094, 0.1616, 0.4025, 0.3258, 0.3879, 0.3694, 0.3223, 0.3264, 0.3317, 0.2994, 0.02392, 0.3242, 0.01628, 0.2789, 0.09032, 0.2699, 0.0952, 0.2984, 0.3395, 0.0738, 0.3671, 0.1071, 0.3094, 0.1616, 0.2922, 0.1409, 0.4108, 0.2796, 0.4025, 0.3258, 0.3317, 0.2994, 0.3366, 0.2708, 0.03918, 0.3658, 0.02392, 0.3242, 0.0952, 0.2984, 0.1043, 0.3254, 0.3073, 0.0461, 0.3395, 0.0738, 0.2922, 0.1409, 0.2721, 0.1246, 0.411, 0.2328, 0.4108, 0.2796, 0.3366, 0.2708, 0.3366, 0.2416, 0.06083, 0.4047, 0.03918, 0.3658, 0.1043, 0.3254, 0.1178, 0.3496, 0.2718, 0.02772, 0.3073, 0.0461, 0.2721, 0.1246, 0.2497, 0.1133, 0.08804, 0.4389, 0.06083, 0.4047, 0.1178, 0.3496, 0.1348, 0.3701, 0.234, 0.01911, 0.2718, 0.02772, 0.2497, 0.1133, 0.2259, 0.1075, 0.1199, 0.4647, 0.08804, 0.4389, 0.1348, 0.3701, 0.1549, 0.3863, 0.1946, 0.01895, 0.234, 0.01911, 0.2259, 0.1075, 0.2016, 0.1074, 0.1561, 0.4807, 0.1199, 0.4647, 0.1549, 0.3863, 0.1772, 0.3975, 0.1561, 0.02713, 0.1946, 0.01895, 0.2016, 0.1074, 0.1778, 0.113, 0.1942, 0.4894, 0.1561, 0.4807, 0.1772, 0.3975, 0.2008, 0.4032, 0.1199, 0.0449, 0.1561, 0.02713, 0.1778, 0.113, 0.1553, 0.1241, 0.2325, 0.4895, 0.1942, 0.4894, 0.2008, 0.4032, 0.225, 0.4033, 0.08754, 0.071, 0.1199, 0.0449, 0.1553, 0.1241, 0.1351, 0.1403, 0.2701, 0.4812, 0.2325, 0.4895, 0.225, 0.4033, 0.2487, 0.3979, 0.06024, 0.1041, 0.08754, 0.071, 0.1351, 0.1403, 0.1179, 0.1609, 0.3062, 0.4643, 0.2701, 0.4812, 0.2487, 0.3979, 0.2711, 0.387, 0.03935, 0.1439, 0.06024, 0.1041, 0.1179, 0.1609, 0.1044, 0.1852, 0.3382, 0.4405, 0.3062, 0.4643, 0.2711, 0.387, 0.2914, 0.371, 0.0244, 0.1873, 0.03935, 0.1439, 0.1044, 0.1852, 0.09507, 0.2122, 0.4034, 0.1869, 0.411, 0.2328, 0.3366, 0.2416, 0.332, 0.2129, 0.3661, 0.4079, 0.3382, 0.4405, 0.2914, 0.371, 0.3086, 0.3505, 0.1553, 0.1241, 0.1778, 0.113, 0.1991, 0.1983, 0.1901, 0.2028, 0.225, 0.4033, 0.2008, 0.4032, 0.2084, 0.315, 0.2181, 0.315, 0.1351, 0.1403, 0.1553, 0.1241, 0.1901, 0.2028, 0.182, 0.2093, 0.2487, 0.3979, 0.225, 0.4033, 0.2181, 0.315, 0.2276, 0.3128, 0.1179, 0.1609, 0.1351, 0.1403, 0.182, 0.2093, 0.175, 0.2175, 0.2711, 0.387, 0.2487, 0.3979, 0.2276, 0.3128, 0.2366, 0.3084, 0.1044, 0.1852, 0.1179, 0.1609, 0.175, 0.2175, 0.1696, 0.2273, 0.2914, 0.371, 0.2711, 0.387, 0.2366, 0.3084, 0.2448, 0.3019, 0.09507, 0.2122, 0.1044, 0.1852, 0.1696, 0.2273, 0.1659, 0.2381, 0.332, 0.2129, 0.3366, 0.2416, 0.2629, 0.2499, 0.261, 0.2384, 0.3086, 0.3505, 0.2914, 0.371, 0.2448, 0.3019, 0.2517, 0.2937, 0.09033, 0.2408, 0.09507, 0.2122, 0.1659, 0.2381, 0.1639, 0.2496, 0.3228, 0.1859, 0.332, 0.2129, 0.261, 0.2384, 0.2573, 0.2276, 0.3223, 0.3264, 0.3086, 0.3505, 0.2517, 0.2937, 0.2571, 0.284, 0.09032, 0.2699, 0.09033, 0.2408, 0.1639, 0.2496, 0.1639, 0.2613, 0.3094, 0.1616, 0.3228, 0.1859, 0.2573, 0.2276, 0.2519, 0.2178, 0.3317, 0.2994, 0.3223, 0.3264, 0.2571, 0.284, 0.2609, 0.2732, 0.0952, 0.2984, 0.09032, 0.2699, 0.1639, 0.2613, 0.1658, 0.2728, 0.2922, 0.1409, 0.3094, 0.1616, 0.2519, 0.2178, 0.2451, 0.2095, 0.3366, 0.2708, 0.3317, 0.2994, 0.2609, 0.2732, 0.2629, 0.2617, 0.1043, 0.3254, 0.0952, 0.2984, 0.1658, 0.2728, 0.1695, 0.2836, 0.2721, 0.1246, 0.2922, 0.1409, 0.2451, 0.2095, 0.237, 0.203, 0.3366, 0.2416, 0.3366, 0.2708, 0.2629, 0.2617, 0.2629, 0.2499, 0.1178, 0.3496, 0.1043, 0.3254, 0.1695, 0.2836, 0.1749, 0.2933, 0.2497, 0.1133, 0.2721, 0.1246, 0.237, 0.203, 0.228, 0.1984, 0.1348, 0.3701, 0.1178, 0.3496, 0.1749, 0.2933, 0.1818, 0.3016, 0.2259, 0.1075, 0.2497, 0.1133, 0.228, 0.1984, 0.2184, 0.1961, 0.1549, 0.3863, 0.1348, 0.3701, 0.1818, 0.3016, 0.1898, 0.3082, 0.2016, 0.1074, 0.2259, 0.1075, 0.2184, 0.1961, 0.2087, 0.1961, 0.1772, 0.3975, 0.1549, 0.3863, 0.1898, 0.3082, 0.1988, 0.3127, 0.1778, 0.113, 0.2016, 0.1074, 0.2087, 0.1961, 0.1991, 0.1983, 0.2008, 0.4032, 0.1772, 0.3975, 0.1988, 0.3127, 0.2084, 0.315, 0.1696, 0.2273, 0.175, 0.2175, 0.2134, 0.2556, 0.2448, 0.3019, 0.2366, 0.3084, 0.2134, 0.2556, 0.1659, 0.2381, 0.1696, 0.2273, 0.2134, 0.2556, 0.261, 0.2384, 0.2629, 0.2499, 0.2134, 0.2556, 0.2517, 0.2937, 0.2448, 0.3019, 0.2134, 0.2556, 0.1639, 0.2496, 0.1659, 0.2381, 0.2134, 0.2556, 0.2573, 0.2276, 0.261, 0.2384, 0.2134, 0.2556, 0.2571, 0.284, 0.2517, 0.2937, 0.2134, 0.2556, 0.1639, 0.2613, 0.1639, 0.2496, 0.2134, 0.2556, 0.2519, 0.2178, 0.2573, 0.2276, 0.2134, 0.2556, 0.2609, 0.2732, 0.2571, 0.284, 0.2134, 0.2556, 0.1658, 0.2728, 0.1639, 0.2613, 0.2134, 0.2556, 0.2451, 0.2095, 0.2519, 0.2178, 0.2134, 0.2556, 0.2629, 0.2617, 0.2609, 0.2732, 0.2134, 0.2556, 0.1695, 0.2836, 0.1658, 0.2728, 0.2134, 0.2556, 0.237, 0.203, 0.2451, 0.2095, 0.2134, 0.2556, 0.2629, 0.2499, 0.2629, 0.2617, 0.2134, 0.2556, 0.1749, 0.2933, 0.1695, 0.2836, 0.2134, 0.2556, 0.228, 0.1984, 0.237, 0.203, 0.2134, 0.2556, 0.1818, 0.3016, 0.1749, 0.2933, 0.2134, 0.2556, 0.2184, 0.1961, 0.228, 0.1984, 0.2134, 0.2556, 0.1898, 0.3082, 0.1818, 0.3016, 0.2134, 0.2556, 0.2087, 0.1961, 0.2184, 0.1961, 0.2134, 0.2556, 0.1988, 0.3127, 0.1898, 0.3082, 0.2134, 0.2556, 0.1991, 0.1983, 0.2087, 0.1961, 0.2134, 0.2556, 0.2084, 0.315, 0.1988, 0.3127, 0.2134, 0.2556, 0.1901, 0.2028, 0.1991, 0.1983, 0.2134, 0.2556, 0.2181, 0.315, 0.2084, 0.315, 0.2134, 0.2556, 0.182, 0.2093, 0.1901, 0.2028, 0.2134, 0.2556, 0.2276, 0.3128, 0.2181, 0.315, 0.2134, 0.2556, 0.175, 0.2175, 0.182, 0.2093, 0.2134, 0.2556, 0.2366, 0.3084, 0.2276, 0.3128, 0.2134, 0.2556, 0.4575, 0.6397, 0.4384, 0.6823, 0.4377, 0.682, 0.4569, 0.6392, 0.7177, 0.9715, 0.7511, 0.9426, 0.7516, 0.9433, 0.7181, 0.9722, 0.4817, 0.5991, 0.4575, 0.6397, 0.4569, 0.6392, 0.4811, 0.5985, 0.6802, 0.9901, 0.7177, 0.9715, 0.7181, 0.9722, 0.6804, 0.991, 0.5109, 0.5647, 0.4817, 0.5991, 0.4811, 0.5985, 0.5104, 0.564, 0.6401, 0.999, 0.6802, 0.9901, 0.6804, 0.991, 0.6401, 0.9999, 0.5448, 0.5377, 0.5109, 0.5647, 0.5104, 0.564, 0.5445, 0.5369, 0.5994, 0.9976, 0.6401, 0.999, 0.6401, 0.9999, 0.5993, 0.9984, 0.5818, 0.519, 0.5448, 0.5377, 0.5445, 0.5369, 0.5816, 0.5182, 0.5608, 0.9838, 0.5994, 0.9976, 0.5993, 0.9984, 0.5605, 0.9846, 0.6191, 0.5082, 0.5818, 0.519, 0.5816, 0.5182, 0.619, 0.5074, 0.5238, 0.9636, 0.5608, 0.9838, 0.5605, 0.9846, 0.5235, 0.9644, 0.8119, 0.6371, 0.7914, 0.5975, 0.792, 0.597, 0.8126, 0.6367, 0.6583, 0.5082, 0.6191, 0.5082, 0.619, 0.5074, 0.6583, 0.5074, 0.4906, 0.9384, 0.5238, 0.9636, 0.5235, 0.9644, 0.4901, 0.939, 0.825, 0.6805, 0.8119, 0.6371, 0.8126, 0.6367, 0.8257, 0.6803, 0.6971, 0.5187, 0.6583, 0.5082, 0.6583, 0.5074, 0.6973, 0.5179, 0.464, 0.9044, 0.4906, 0.9384, 0.4901, 0.939, 0.4634, 0.9049, 0.8279, 0.7258, 0.825, 0.6805, 0.8257, 0.6803, 0.8286, 0.7258, 0.7312, 0.5405, 0.6971, 0.5187, 0.6973, 0.5179, 0.7315, 0.5398, 0.4439, 0.8644, 0.464, 0.9044, 0.4634, 0.9049, 0.4433, 0.8647, 0.8261, 0.7743, 0.8279, 0.7258, 0.8286, 0.7258, 0.8268, 0.7744, 0.7651, 0.5643, 0.7312, 0.5405, 0.7315, 0.5398, 0.7655, 0.5636, 0.4352, 0.8209, 0.4439, 0.8644, 0.4433, 0.8647, 0.4345, 0.8211, 0.82, 0.8232, 0.8261, 0.7743, 0.8268, 0.7744, 0.8207, 0.8234, 0.7914, 0.5975, 0.7651, 0.5643, 0.7655, 0.5636, 0.792, 0.597, 0.43, 0.7741, 0.4352, 0.8209, 0.4345, 0.8211, 0.4293, 0.7742, 0.8046, 0.8683, 0.82, 0.8232, 0.8207, 0.8234, 0.8052, 0.8687, 0.4282, 0.7264, 0.43, 0.7741, 0.4293, 0.7742, 0.4275, 0.7263, 0.7806, 0.9077, 0.8046, 0.8683, 0.8052, 0.8687, 0.7811, 0.9083, 0.4384, 0.6823, 0.4282, 0.7264, 0.4275, 0.7263, 0.4377, 0.682, 0.7511, 0.9426, 0.7806, 0.9077, 0.7811, 0.9083, 0.7516, 0.9433, 0.1524, 0.4982, 0.1125, 0.4819, 0.1161, 0.4733, 0.1543, 0.4887, 0.1514, 0.008225, 0.1933, 0.0001374, 0.194, 0.009985, 0.1537, 0.01767, 0.1939, 0.5071, 0.1524, 0.4982, 0.1543, 0.4887, 0.1942, 0.4975, 0.1122, 0.02755, 0.1514, 0.008225, 0.1537, 0.01767, 0.116, 0.03618, 0.2357, 0.507, 0.1939, 0.5071, 0.1942, 0.4975, 0.2342, 0.4975, 0.07708, 0.05591, 0.1122, 0.02755, 0.116, 0.03618, 0.08229, 0.06342, 0.2767, 0.4975, 0.2357, 0.507, 0.2342, 0.4975, 0.2736, 0.4886, 0.04757, 0.092, 0.07708, 0.05591, 0.08229, 0.06342, 0.05393, 0.09797, 0.3159, 0.479, 0.2767, 0.4975, 0.2736, 0.4886, 0.3113, 0.4709, 0.02536, 0.1364, 0.04757, 0.092, 0.05393, 0.09797, 0.03265, 0.1404, 0.3484, 0.4559, 0.3159, 0.479, 0.3113, 0.4709, 0.3434, 0.4482, 0.009312, 0.1834, 0.02536, 0.1364, 0.03265, 0.1404, 0.01715, 0.1858, 0.419, 0.1811, 0.4273, 0.2308, 0.4192, 0.2318, 0.4112, 0.184, 0.3786, 0.4205, 0.3484, 0.4559, 0.3434, 0.4482, 0.3724, 0.4142, 0.0001375, 0.2304, 0.009312, 0.1834, 0.01715, 0.1858, 0.008197, 0.2314, 0.4028, 0.1347, 0.419, 0.1811, 0.4112, 0.184, 0.3958, 0.1394, 0.4022, 0.3786, 0.3786, 0.4205, 0.3724, 0.4142, 0.3951, 0.3741, 0.0001374, 0.2809, 0.0001375, 0.2304, 0.008197, 0.2314, 0.008167, 0.2799, 0.3808, 0.09847, 0.4028, 0.1347, 0.3958, 0.1394, 0.3739, 0.1036, 0.4174, 0.3314, 0.4022, 0.3786, 0.3951, 0.3741, 0.4096, 0.3284, 0.008621, 0.33, 0.0001374, 0.2809, 0.008167, 0.2799, 0.01618, 0.3271, 0.3513, 0.06224, 0.3808, 0.09847, 0.3739, 0.1036, 0.3453, 0.06868, 0.4271, 0.2816, 0.4174, 0.3314, 0.4096, 0.3284, 0.419, 0.2806, 0.02478, 0.3722, 0.008621, 0.33, 0.01618, 0.3271, 0.03219, 0.3683, 0.3152, 0.02899, 0.3513, 0.06224, 0.3453, 0.06868, 0.3112, 0.03751, 0.4273, 0.2308, 0.4271, 0.2816, 0.419, 0.2806, 0.4192, 0.2318, 0.04795, 0.4144, 0.02478, 0.3722, 0.03219, 0.3683, 0.05463, 0.4091, 0.2766, 0.0092, 0.3152, 0.02899, 0.3112, 0.03751, 0.2743, 0.01838, 0.07755, 0.4539, 0.04795, 0.4144, 0.05463, 0.4091, 0.08285, 0.4464, 0.2359, 0.0006186, 0.2766, 0.0092, 0.2743, 0.01838, 0.235, 0.01028, 0.1125, 0.4819, 0.07755, 0.4539, 0.08285, 0.4464, 0.1161, 0.4733, 0.1933, 0.0001374, 0.2359, 0.0006186, 0.235, 0.01028, 0.194, 0.009985, 0.8354, 0.2295, 0.8278, 0.1843, 0.8349, 0.1817, 0.8429, 0.2286, 0.7641, 0.437, 0.7914, 0.4041, 0.7973, 0.4098, 0.7689, 0.444, 0.4519, 0.1817, 0.444, 0.2283, 0.4364, 0.2274, 0.4446, 0.1791, 0.8278, 0.1843, 0.8123, 0.1478, 0.819, 0.1434, 0.8349, 0.1817, 0.444, 0.2283, 0.4413, 0.2763, 0.4338, 0.2772, 0.4364, 0.2274, 0.8123, 0.1478, 0.7903, 0.1086, 0.7962, 0.1028, 0.819, 0.1434, 0.4413, 0.2763, 0.4487, 0.3219, 0.4415, 0.3245, 0.4338, 0.2772, 0.7903, 0.1086, 0.7628, 0.07547, 0.7676, 0.06841, 0.7962, 0.1028, 0.4487, 0.3219, 0.4635, 0.3648, 0.4569, 0.3691, 0.4415, 0.3245, 0.7628, 0.07547, 0.7304, 0.0493, 0.734, 0.04129, 0.7676, 0.06841, 0.4635, 0.3648, 0.485, 0.4032, 0.4792, 0.4089, 0.4569, 0.3691, 0.7304, 0.0493, 0.6943, 0.03073, 0.6966, 0.02196, 0.734, 0.04129, 0.485, 0.4032, 0.5137, 0.4342, 0.5089, 0.4413, 0.4792, 0.4089, 0.6943, 0.03073, 0.6574, 0.01666, 0.6582, 0.007749, 0.6966, 0.02196, 0.5137, 0.4342, 0.5464, 0.4606, 0.5428, 0.4687, 0.5089, 0.4413, 0.6574, 0.01666, 0.6194, 0.01642, 0.6186, 0.007516, 0.6582, 0.007749, 0.5464, 0.4606, 0.5807, 0.4803, 0.5786, 0.489, 0.5428, 0.4687, 0.6194, 0.01642, 0.5801, 0.02965, 0.5779, 0.02084, 0.6186, 0.007516, 0.5807, 0.4803, 0.6182, 0.4893, 0.6175, 0.4982, 0.5786, 0.489, 0.5801, 0.02965, 0.5436, 0.04776, 0.54, 0.03964, 0.5779, 0.02084, 0.7914, 0.4041, 0.8128, 0.3655, 0.8194, 0.3697, 0.7973, 0.4098, 0.6182, 0.4893, 0.6603, 0.4846, 0.6611, 0.4939, 0.6175, 0.4982, 0.5436, 0.04776, 0.5126, 0.06901, 0.5079, 0.06201, 0.54, 0.03964, 0.8128, 0.3655, 0.8256, 0.3214, 0.833, 0.3241, 0.8194, 0.3697, 0.6603, 0.4846, 0.6993, 0.4754, 0.7015, 0.4842, 0.6611, 0.4939, 0.5126, 0.06901, 0.4852, 0.1016, 0.4794, 0.09582, 0.5079, 0.06201, 0.8256, 0.3214, 0.8354, 0.276, 0.8429, 0.2769, 0.833, 0.3241, 0.6993, 0.4754, 0.7319, 0.4627, 0.7354, 0.4706, 0.7015, 0.4842, 0.4852, 0.1016, 0.4639, 0.14, 0.4573, 0.1358, 0.4794, 0.09582, 0.8354, 0.276, 0.8354, 0.2295, 0.8429, 0.2286, 0.8429, 0.2769, 0.7319, 0.4627, 0.7641, 0.437, 0.7689, 0.444, 0.7354, 0.4706, 0.4639, 0.14, 0.4519, 0.1817, 0.4446, 0.1791, 0.4573, 0.1358])
me_circle.materials.append(None)
me_circle.use_remesh_preserve_volume = False
me_circle.use_remesh_preserve_attributes = False
me_circle.use_mirror_vertex_groups = False
me_circle.update()

# ---- objects
ob_circle = bpy.data.objects.new('Circle', me_circle)
ob_lamp = bpy.data.objects.new('Lamp', light_lamp)

# ---- transforms, parenting, visibility, modifiers, constraints
ob_circle.location = (-0.02019, 0.07068, 1.531)
ob_circle.scale = (7.211, 7.211, 7.211)
ob_circle.lineart.crease_threshold = 0.0
ob_lamp.location = (4.076, 1.005, 5.904)
ob_lamp.rotation_euler = (0.6503, 0.05522, 1.866)
ob_lamp.lock_rotations_4d = False
ob_lamp.empty_display_type = 'ARROWS'
ob_lamp.color = (0.0, 0.0, 0.0, 0.0)
ob_lamp.lineart.crease_threshold = 0.0

# ---- collection membership
col_collection_1.objects.link(ob_circle)
col_collection_1.objects.link(ob_lamp)

# ---- scene / render settings (as saved in the file)
scene.frame_start = 1; scene.frame_end = 250; scene.frame_set(1)
scene.render.engine = 'BLENDER_EEVEE_NEXT'
scene.render.resolution_percentage = 50
scene.render.dither_intensity = 0.0
scene.cycles.use_denoising = False
scene.cycles.samples = 128
scene.cycles.sampling_pattern = 'TABULATED_SOBOL'
scene.cycles.light_sampling_threshold = 0.0
scene.cycles.use_adaptive_sampling = False
scene.cycles.use_light_tree = False
scene.cycles.blur_glossy = 0.0
scene.cycles.sample_clamp_indirect = 0.0
scene.view_settings.view_transform = 'Standard'
bpy.context.view_layer.update()

# ---- added for rendering (the .blend has no active camera): camera
cam_auto = bpy.data.cameras.new('AutoCamera')
cam_auto.lens = 50.0
cam_auto.sensor_width = 36.0
cam_auto.clip_end = 1000.0
ob_auto_camera = bpy.data.objects.new('AutoCamera', cam_auto)
scene.collection.objects.link(ob_auto_camera)
ob_auto_camera.location = (22.5132, -27.0034, 19.4099)
ob_auto_camera.rotation_euler = (1.09748, -7.21219e-08, 0.694738)
scene.camera = ob_auto_camera
bpy.context.view_layer.update()
